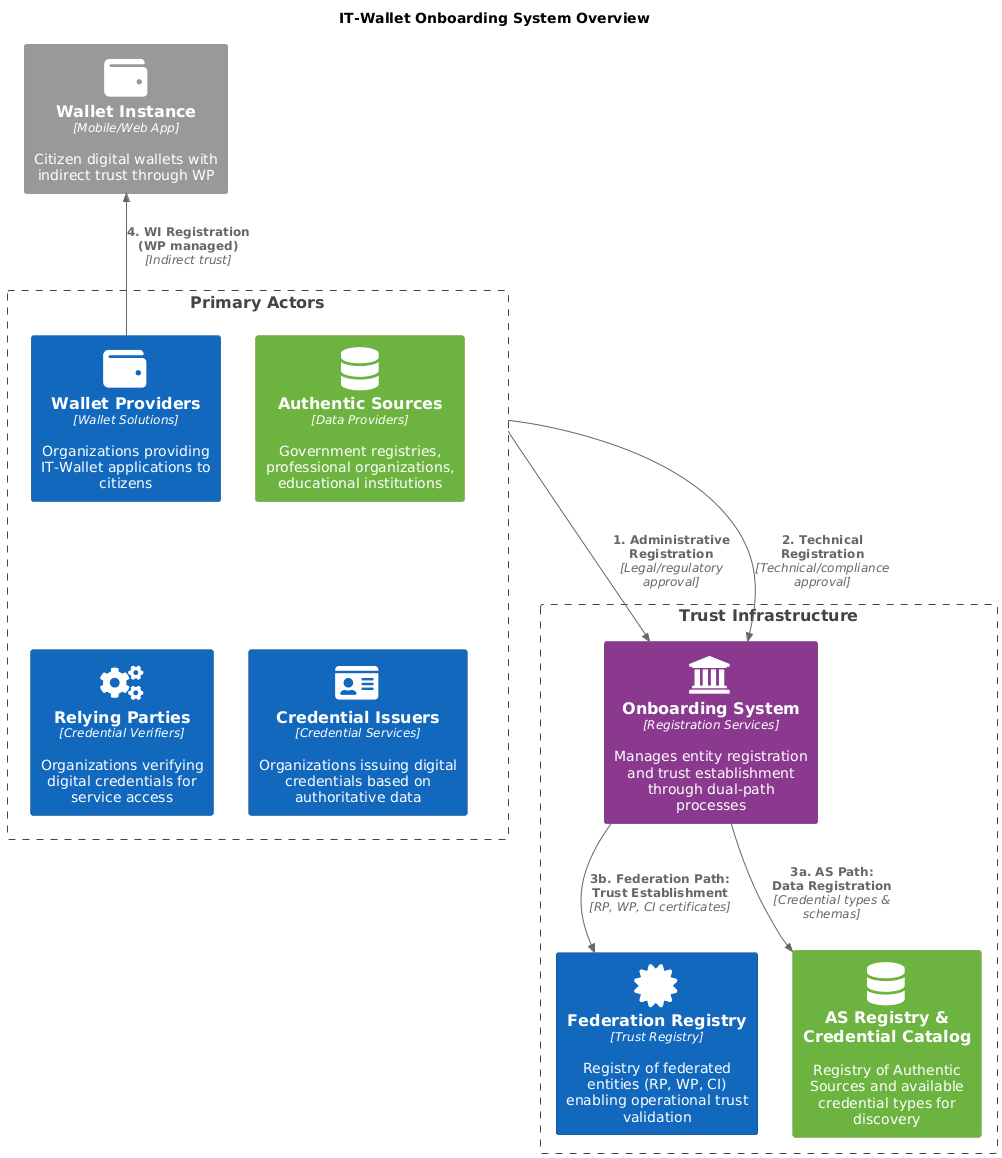

The diagram above was rendered by PlantUML. Its source (embedded in the PNG):
@startuml trust-infrastructure-overview
!include <C4/C4_Component>
HIDE_STEREOTYPE()
'LAYOUT_LEFT_RIGHT()

' Define SPRITES
!include <tupadr3/font-awesome-5/certificate>
!include <tupadr3/font-awesome-5/database>
!include <tupadr3/font-awesome-5/cogs>
!include <tupadr3/font-awesome-5/id_card>
!include <tupadr3/font-awesome-5/wallet>
!include <tupadr3/font-awesome/institution>

' Custom styles
AddElementTag("external", $bgColor="#999999", $fontColor="white", $borderColor="grey")
AddElementTag("primary", $bgColor="#1168bd", $fontColor="white", $borderColor="#0b4884")
AddElementTag("tech", $bgColor="#6cb33f", $fontColor="white", $borderColor="#4a8329")
AddElementTag("governance", $bgColor="#8A398F", $fontColor="white", $borderColor="#55235A")

title IT-Wallet Onboarding System Overview

' Primary Actors
Boundary(primary, "Primary Actors", ""){
    Container(as, "Authentic Sources", "Data Providers", "Government registries, professional organizations, educational institutions", $tags="tech", $sprite="database")
    Container(rp, "Relying Parties", "Credential Verifiers", "Organizations verifying digital credentials for service access", $tags="primary", $sprite="cogs")
    Container(wp, "Wallet Providers", "Wallet Solutions", "Organizations providing IT-Wallet applications to citizens", $tags="primary", $sprite="wallet")
    Container(ci, "Credential Issuers", "Credential Services", "Organizations issuing digital credentials based on authoritative data", $tags="primary", $sprite="id_card")


}
    ' Wallet Instance (indirect trust)
    Container(wi, "Wallet Instance", "Mobile/Web App", "Citizen digital wallets with indirect trust through WP", $tags="external", $sprite="wallet")

' Trust Infrastructure
Boundary(trust_infra, "Trust Infrastructure", ""){
    Container(onboarding_sys, "Onboarding System", "Registration Services", "Manages entity registration and trust establishment through dual-path processes", $tags="governance", $sprite="institution")
    
    Container(federation_registry, "Federation Registry", "Trust Registry", "Registry of federated entities (RP, WP, CI) enabling operational trust validation", $tags="primary", $sprite="certificate")
    
    Container(as_registry, "AS Registry & Credential Catalog", "", "Registry of Authentic Sources and available credential types for discovery", $tags="tech", $sprite="database")
}



' 1. Administrative Registration (all entities)
Rel(primary, onboarding_sys, "1. Administrative\nRegistration", "Legal/regulatory approval")
Rel(primary, onboarding_sys, "2. Technical\nRegistration", "Technical/compliance approval")
'Rel(rp, onboarding_sys, "1. Administrative\nRegistration", "Legal/regulatory approval")
'Rel(wp, onboarding_sys, "1. Administrative\nRegistration", "Legal/regulatory approval") 
'Rel(ci, onboarding_sys, "1. Administrative\nRegistration", "Legal/regulatory approval")


    ' AS Path
    Rel(onboarding_sys, as_registry, "3a. AS Path:\nData Registration", "Credential types & schemas")
    
    ' Federation Path  
    Rel(onboarding_sys, federation_registry, "3b. Federation Path:\nTrust Establishment", "RP, WP, CI certificates")

' 3. Wallet Instance (WP managed)
Rel(wp, wi, "4. WI Registration\n(WP managed)", "Indirect trust")

 Lay_R(rp,ci)
 Lay_U(ci,wp)
 Lay_U(wp,as_registry)
 Lay_U(wp,wi)

' Lay_R(trust_infra,primary)
' Operational Usage
'note over as_registry: "Discovery:\nCredential types"
'note over federation_registry: "Trust Validation:\nFederation entities"

@enduml